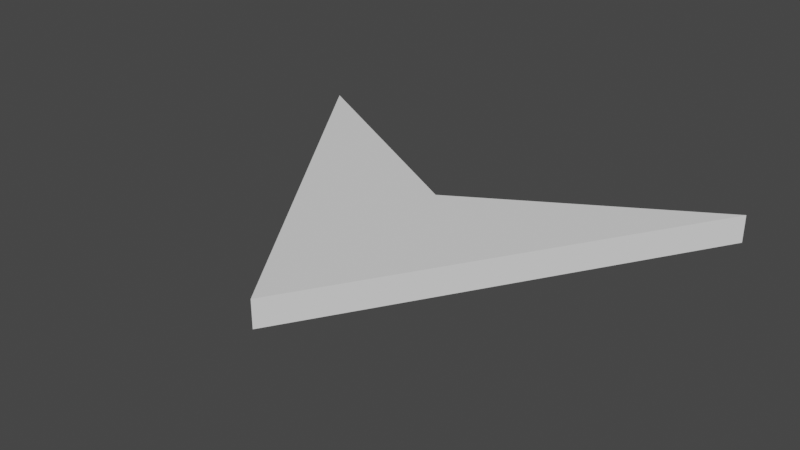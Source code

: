 # Source: compassarrow.blend  (saved by Blender 3.5.10; exported with 4.5.12 LTS)
import bpy
from mathutils import Matrix  # noqa: F401  (used for matrix-valued properties, if any)

bpy.ops.wm.read_factory_settings(use_empty=True)
scene = bpy.context.scene
scene.name = 'Scene'

# ---- collections
col_collection = bpy.data.collections.new('Collection'); scene.collection.children.link(col_collection)

# ---- world
world_world = bpy.data.worlds.new('World'); scene.world = world_world
world_world.use_nodes = True; world_world.node_tree.nodes.clear()
_N = world_world.node_tree.nodes; _L = world_world.node_tree.links
n0 = _N.new('ShaderNodeOutputWorld'); n0.name = 'World Output'; n0.location = (300, 300)
n1 = _N.new('ShaderNodeBackground'); n1.name = 'Background'; n1.location = (10, 300)
n1.inputs[0].default_value = (0.05088, 0.05088, 0.05088, 1.0)
_L.new(n1.outputs[0], n0.inputs[0])
n0.is_active_output = True
world_world.color = (0.05088, 0.05088, 0.05088)
world_world.use_sun_shadow = False
world_world.sun_shadow_jitter_overblur = 0.0

# ---- meshes
me_cube_001 = bpy.data.meshes.new('Cube.001')
me_cube_001.from_pydata([(-1.468, 0.7568, -0.0751), (-1.468, 0.7568, 0.08669), (-0.03444, -0.03732, -0.0751), (-0.03444, -0.03732, 0.08669), (-0.002044, -1.433, -0.0751), (-0.002044, -1.433, 0.08669), (1.36, 0.8049, -0.0751), (1.36, 0.8049, 0.08669)], [], [(0, 1, 3, 2), (2, 3, 7, 6), (6, 7, 5, 4), (4, 5, 1, 0), (2, 6, 4, 0), (7, 3, 1, 5)])
_uv = me_cube_001.uv_layers.new(name='UVMap')
_uv.uv.foreach_set('vector', [0.375, 0.0, 0.625, 0.0, 0.625, 0.25, 0.375, 0.25, 0.375, 0.25, 0.625, 0.25, 0.625, 0.5, 0.375, 0.5, 0.375, 0.5, 0.625, 0.5, 0.625, 0.75, 0.375, 0.75, 0.375, 0.75, 0.625, 0.75, 0.625, 1.0, 0.375, 1.0, 0.125, 0.5, 0.375, 0.5, 0.375, 0.75, 0.125, 0.75, 0.625, 0.5, 0.875, 0.5, 0.875, 0.75, 0.625, 0.75])
me_cube_001.update()

# ---- objects
ob_cube = bpy.data.objects.new('Cube', me_cube_001)

# ---- transforms, parenting, visibility, modifiers, constraints
ob_cube.location = (0.0, 0.0, 0.0)

# ---- collection membership
col_collection.objects.link(ob_cube)

# ---- scene / render settings (as saved in the file)
scene.frame_start = 1; scene.frame_end = 250; scene.frame_set(1)
scene.render.engine = 'BLENDER_EEVEE_NEXT'
scene.cycles.sampling_pattern = 'TABULATED_SOBOL'
scene.view_settings.view_transform = 'Filmic'
bpy.context.view_layer.update()

# ---- added for rendering (the .blend has no active camera and no usable light): camera, sun
cam_auto = bpy.data.cameras.new('AutoCamera')
cam_auto.lens = 50.0
cam_auto.sensor_width = 36.0
cam_auto.clip_end = 1000.0
ob_auto_camera = bpy.data.objects.new('AutoCamera', cam_auto)
scene.collection.objects.link(ob_auto_camera)
ob_auto_camera.location = (3.28553, -4.32191, 2.67775)
ob_auto_camera.rotation_euler = (1.09748, -7.21219e-08, 0.694738)
scene.camera = ob_auto_camera
light_auto_sun = bpy.data.lights.new('AutoSun', 'SUN')
light_auto_sun.energy = 3.0
light_auto_sun.angle = 0.0523599
ob_auto_sun = bpy.data.objects.new('AutoSun', light_auto_sun)
scene.collection.objects.link(ob_auto_sun)
ob_auto_sun.rotation_euler = (0.872665, 0.174533, 0.523599)
bpy.context.view_layer.update()
